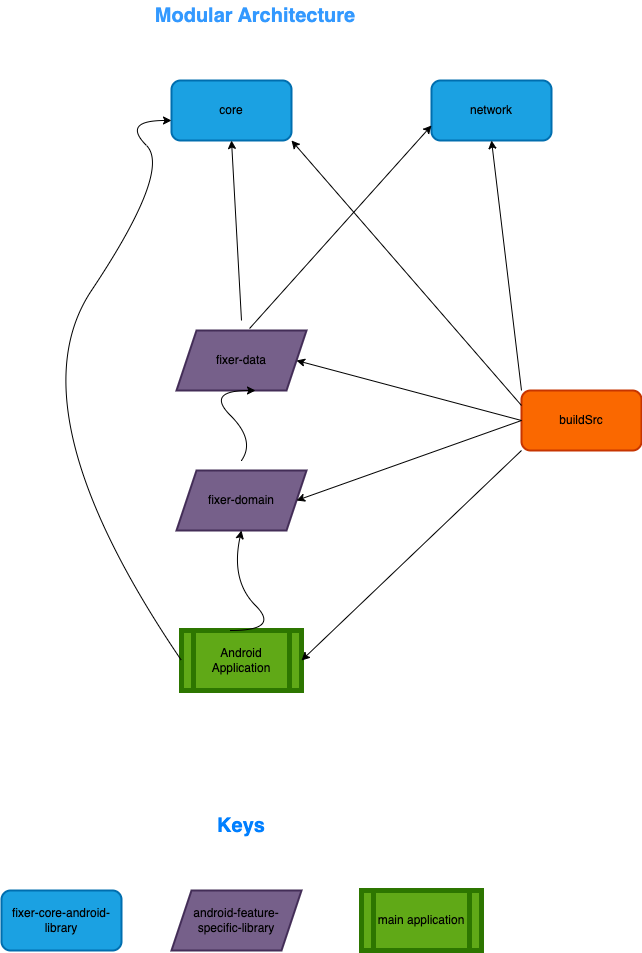

The diagram above was exported from draw.io. Its source (the exported page's mxGraphModel, read from the mxfile embedded in the PNG):
<mxGraphModel dx="2074" dy="1145" grid="1" gridSize="10" guides="1" tooltips="1" connect="1" arrows="1" fold="1" page="1" pageScale="1" pageWidth="827" pageHeight="1169" math="0" shadow="0">
  <root>
    <mxCell id="0" />
    <mxCell id="1" parent="0" />
    <mxCell id="sarAoLCk1eykkk_zKTGw-4" value="&lt;font color=&quot;#000000&quot;&gt;buildSrc&lt;/font&gt;" style="rounded=1;whiteSpace=wrap;html=1;fillColor=#fa6800;strokeColor=#C73500;strokeWidth=2;fontColor=#000000;" parent="1" vertex="1">
      <mxGeometry x="680" y="410" width="120" height="60" as="geometry" />
    </mxCell>
    <mxCell id="sarAoLCk1eykkk_zKTGw-5" value="&lt;font color=&quot;#000000&quot;&gt;network&lt;/font&gt;" style="rounded=1;whiteSpace=wrap;html=1;fillColor=#1ba1e2;strokeColor=#006EAF;strokeWidth=2;fontColor=#ffffff;" parent="1" vertex="1">
      <mxGeometry x="590" y="100" width="120" height="60" as="geometry" />
    </mxCell>
    <mxCell id="sarAoLCk1eykkk_zKTGw-8" value="&lt;font color=&quot;#000000&quot;&gt;Android Application&lt;/font&gt;" style="shape=process;whiteSpace=wrap;html=1;backgroundOutline=1;fillColor=#60a917;fontColor=#ffffff;strokeColor=#2D7600;strokeWidth=5;" parent="1" vertex="1">
      <mxGeometry x="340" y="650" width="120" height="60" as="geometry" />
    </mxCell>
    <mxCell id="sarAoLCk1eykkk_zKTGw-20" value="&lt;b&gt;&lt;font style=&quot;font-size: 20px;&quot;&gt;Modular Architecture&lt;/font&gt;&lt;/b&gt;" style="text;html=1;align=center;verticalAlign=middle;whiteSpace=wrap;rounded=0;fontColor=#3399FF;" parent="1" vertex="1">
      <mxGeometry x="254" y="20" width="320" height="30" as="geometry" />
    </mxCell>
    <mxCell id="sarAoLCk1eykkk_zKTGw-35" value="&lt;font color=&quot;#000000&quot;&gt;android-feature-specific-library&lt;/font&gt;" style="shape=parallelogram;perimeter=parallelogramPerimeter;whiteSpace=wrap;html=1;fixedSize=1;fillColor=#76608a;strokeColor=#432D57;strokeWidth=2;fontColor=#ffffff;" parent="1" vertex="1">
      <mxGeometry x="330" y="910" width="130" height="60" as="geometry" />
    </mxCell>
    <mxCell id="sarAoLCk1eykkk_zKTGw-37" value="&lt;font color=&quot;#000000&quot;&gt;main application&lt;/font&gt;" style="shape=process;whiteSpace=wrap;html=1;backgroundOutline=1;fillColor=#60a917;fontColor=#ffffff;strokeColor=#2D7600;strokeWidth=5;" parent="1" vertex="1">
      <mxGeometry x="520" y="910" width="120" height="60" as="geometry" />
    </mxCell>
    <mxCell id="YSbI4Z2jkdiKHAntn44m-9" value="&lt;b&gt;&lt;font style=&quot;font-size: 20px;&quot;&gt;Keys&lt;/font&gt;&lt;/b&gt;" style="text;html=1;strokeColor=none;fillColor=none;align=center;verticalAlign=middle;whiteSpace=wrap;rounded=0;fontColor=#007FFF;" parent="1" vertex="1">
      <mxGeometry x="240" y="830" width="320" height="30" as="geometry" />
    </mxCell>
    <mxCell id="Q__e3Op2CxYzGXaJxRgY-1" value="&lt;font color=&quot;#000000&quot;&gt;core&lt;/font&gt;" style="rounded=1;whiteSpace=wrap;html=1;fillColor=#1ba1e2;strokeColor=#006EAF;strokeWidth=2;fontColor=#ffffff;" parent="1" vertex="1">
      <mxGeometry x="330" y="100" width="120" height="60" as="geometry" />
    </mxCell>
    <mxCell id="Q__e3Op2CxYzGXaJxRgY-2" value="&lt;font color=&quot;#000000&quot;&gt;fixer-core-android-library&lt;/font&gt;" style="rounded=1;whiteSpace=wrap;html=1;fillColor=#1ba1e2;strokeColor=#006EAF;strokeWidth=2;fontColor=#ffffff;" parent="1" vertex="1">
      <mxGeometry x="160" y="910" width="120" height="60" as="geometry" />
    </mxCell>
    <mxCell id="Q__e3Op2CxYzGXaJxRgY-3" style="edgeStyle=orthogonalEdgeStyle;rounded=0;orthogonalLoop=1;jettySize=auto;html=1;exitX=0.5;exitY=1;exitDx=0;exitDy=0;" parent="1" edge="1">
      <mxGeometry relative="1" as="geometry">
        <mxPoint x="615" y="520" as="sourcePoint" />
        <mxPoint x="615" y="520" as="targetPoint" />
      </mxGeometry>
    </mxCell>
    <mxCell id="Q__e3Op2CxYzGXaJxRgY-4" value="&lt;font color=&quot;#000000&quot;&gt;fixer-domain&lt;/font&gt;" style="shape=parallelogram;perimeter=parallelogramPerimeter;whiteSpace=wrap;html=1;fixedSize=1;fillColor=#76608a;strokeColor=#432D57;strokeWidth=2;fontColor=#ffffff;" parent="1" vertex="1">
      <mxGeometry x="335" y="490" width="130" height="60" as="geometry" />
    </mxCell>
    <mxCell id="Q__e3Op2CxYzGXaJxRgY-5" value="&lt;font color=&quot;#000000&quot;&gt;fixer-data&lt;/font&gt;" style="shape=parallelogram;perimeter=parallelogramPerimeter;whiteSpace=wrap;html=1;fixedSize=1;fillColor=#76608a;strokeColor=#432D57;strokeWidth=2;fontColor=#ffffff;" parent="1" vertex="1">
      <mxGeometry x="335" y="350" width="130" height="60" as="geometry" />
    </mxCell>
    <mxCell id="Q__e3Op2CxYzGXaJxRgY-11" value="" style="curved=1;endArrow=classic;html=1;rounded=0;" parent="1" edge="1">
      <mxGeometry width="50" height="50" relative="1" as="geometry">
        <mxPoint x="400" y="480" as="sourcePoint" />
        <mxPoint x="414" y="410" as="targetPoint" />
        <Array as="points">
          <mxPoint x="414" y="460" />
          <mxPoint x="364" y="410" />
        </Array>
      </mxGeometry>
    </mxCell>
    <mxCell id="Q__e3Op2CxYzGXaJxRgY-15" value="" style="curved=1;endArrow=classic;html=1;rounded=0;entryX=0.5;entryY=1;entryDx=0;entryDy=0;" parent="1" target="Q__e3Op2CxYzGXaJxRgY-4" edge="1">
      <mxGeometry width="50" height="50" relative="1" as="geometry">
        <mxPoint x="389" y="650" as="sourcePoint" />
        <mxPoint x="439" y="600" as="targetPoint" />
        <Array as="points">
          <mxPoint x="439" y="650" />
          <mxPoint x="389" y="600" />
        </Array>
      </mxGeometry>
    </mxCell>
    <mxCell id="2e5QJ__dTJAmF4qX4f30-3" value="" style="curved=1;endArrow=classic;html=1;rounded=0;exitX=0;exitY=0.5;exitDx=0;exitDy=0;" edge="1" parent="1" source="sarAoLCk1eykkk_zKTGw-8">
      <mxGeometry width="50" height="50" relative="1" as="geometry">
        <mxPoint x="330" y="680" as="sourcePoint" />
        <mxPoint x="330" y="140" as="targetPoint" />
        <Array as="points">
          <mxPoint x="170" y="430" />
          <mxPoint x="330" y="190" />
          <mxPoint x="280" y="140" />
        </Array>
      </mxGeometry>
    </mxCell>
    <mxCell id="2e5QJ__dTJAmF4qX4f30-5" value="" style="endArrow=classic;html=1;rounded=0;entryX=0.5;entryY=1;entryDx=0;entryDy=0;" edge="1" parent="1" target="sarAoLCk1eykkk_zKTGw-5">
      <mxGeometry width="50" height="50" relative="1" as="geometry">
        <mxPoint x="680" y="410" as="sourcePoint" />
        <mxPoint x="930" y="220" as="targetPoint" />
      </mxGeometry>
    </mxCell>
    <mxCell id="2e5QJ__dTJAmF4qX4f30-6" value="" style="endArrow=classic;html=1;rounded=0;entryX=1;entryY=1;entryDx=0;entryDy=0;exitX=0;exitY=0.25;exitDx=0;exitDy=0;" edge="1" parent="1" source="sarAoLCk1eykkk_zKTGw-4" target="Q__e3Op2CxYzGXaJxRgY-1">
      <mxGeometry width="50" height="50" relative="1" as="geometry">
        <mxPoint x="670" y="420" as="sourcePoint" />
        <mxPoint x="660" y="170" as="targetPoint" />
      </mxGeometry>
    </mxCell>
    <mxCell id="2e5QJ__dTJAmF4qX4f30-7" value="" style="endArrow=classic;html=1;rounded=0;entryX=0;entryY=0.75;entryDx=0;entryDy=0;exitX=0.562;exitY=-0.033;exitDx=0;exitDy=0;exitPerimeter=0;" edge="1" parent="1" source="Q__e3Op2CxYzGXaJxRgY-5" target="sarAoLCk1eykkk_zKTGw-5">
      <mxGeometry width="50" height="50" relative="1" as="geometry">
        <mxPoint x="700" y="430" as="sourcePoint" />
        <mxPoint x="670" y="180" as="targetPoint" />
      </mxGeometry>
    </mxCell>
    <mxCell id="2e5QJ__dTJAmF4qX4f30-8" value="" style="endArrow=classic;html=1;rounded=0;entryX=0.5;entryY=1;entryDx=0;entryDy=0;" edge="1" parent="1">
      <mxGeometry width="50" height="50" relative="1" as="geometry">
        <mxPoint x="400" y="340" as="sourcePoint" />
        <mxPoint x="390" y="160" as="targetPoint" />
      </mxGeometry>
    </mxCell>
    <mxCell id="2e5QJ__dTJAmF4qX4f30-9" value="" style="endArrow=classic;html=1;rounded=0;entryX=1;entryY=0.5;entryDx=0;entryDy=0;exitX=0;exitY=0.5;exitDx=0;exitDy=0;" edge="1" parent="1" source="sarAoLCk1eykkk_zKTGw-4" target="Q__e3Op2CxYzGXaJxRgY-5">
      <mxGeometry width="50" height="50" relative="1" as="geometry">
        <mxPoint x="670" y="435" as="sourcePoint" />
        <mxPoint x="460" y="170" as="targetPoint" />
      </mxGeometry>
    </mxCell>
    <mxCell id="2e5QJ__dTJAmF4qX4f30-11" value="" style="endArrow=classic;html=1;rounded=0;entryX=1;entryY=0.5;entryDx=0;entryDy=0;exitX=0;exitY=0.5;exitDx=0;exitDy=0;" edge="1" parent="1" source="sarAoLCk1eykkk_zKTGw-4" target="Q__e3Op2CxYzGXaJxRgY-4">
      <mxGeometry width="50" height="50" relative="1" as="geometry">
        <mxPoint x="700" y="445" as="sourcePoint" />
        <mxPoint x="470" y="180" as="targetPoint" />
      </mxGeometry>
    </mxCell>
    <mxCell id="2e5QJ__dTJAmF4qX4f30-12" value="" style="endArrow=classic;html=1;rounded=0;entryX=1;entryY=0.5;entryDx=0;entryDy=0;exitX=0;exitY=1;exitDx=0;exitDy=0;" edge="1" parent="1" source="sarAoLCk1eykkk_zKTGw-4" target="sarAoLCk1eykkk_zKTGw-8">
      <mxGeometry width="50" height="50" relative="1" as="geometry">
        <mxPoint x="710" y="455" as="sourcePoint" />
        <mxPoint x="480" y="190" as="targetPoint" />
      </mxGeometry>
    </mxCell>
  </root>
</mxGraphModel>